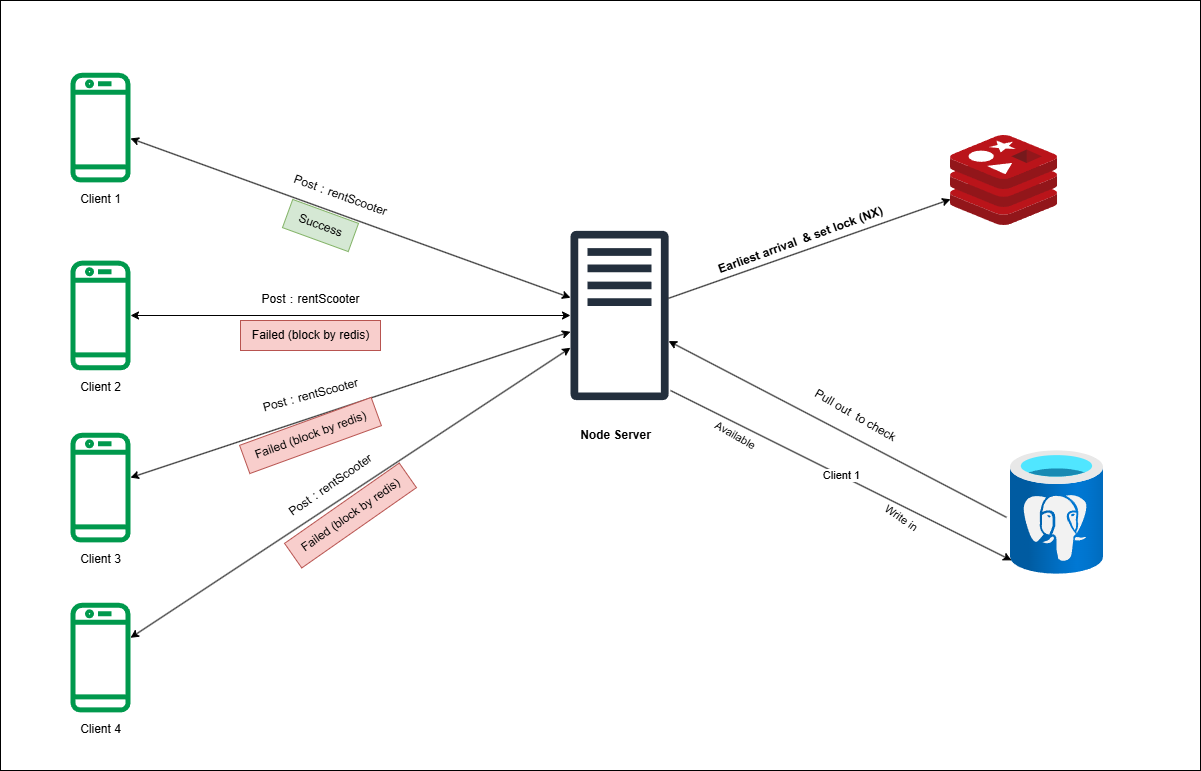

The diagram above was exported from draw.io. Its source (the exported page's mxGraphModel, read from the mxfile embedded in the PNG):
<mxGraphModel dx="2901" dy="1132" grid="1" gridSize="10" guides="1" tooltips="1" connect="1" arrows="1" fold="1" page="1" pageScale="1" pageWidth="827" pageHeight="1169" math="0" shadow="0">
  <root>
    <mxCell id="0" />
    <mxCell id="1" parent="0" />
    <mxCell id="ttdfw2mS9V3Q684yG23y-2" value="" style="sketch=0;outlineConnect=0;fontColor=#232F3E;gradientColor=none;fillColor=#00994D;strokeColor=none;dashed=0;verticalLabelPosition=bottom;verticalAlign=top;align=center;html=1;fontSize=12;fontStyle=0;aspect=fixed;pointerEvents=1;shape=mxgraph.aws4.mobile_client;" vertex="1" parent="1">
      <mxGeometry x="-70" y="437.92" width="60" height="114.15" as="geometry" />
    </mxCell>
    <mxCell id="ttdfw2mS9V3Q684yG23y-3" value="" style="sketch=0;outlineConnect=0;fontColor=#232F3E;gradientColor=none;fillColor=#00994D;strokeColor=none;dashed=0;verticalLabelPosition=bottom;verticalAlign=top;align=center;html=1;fontSize=12;fontStyle=0;aspect=fixed;pointerEvents=1;shape=mxgraph.aws4.mobile_client;" vertex="1" parent="1">
      <mxGeometry x="-70" y="610.0000000000001" width="60" height="114.15" as="geometry" />
    </mxCell>
    <mxCell id="ttdfw2mS9V3Q684yG23y-4" value="" style="sketch=0;outlineConnect=0;fontColor=#232F3E;gradientColor=none;fillColor=#00994D;strokeColor=none;dashed=0;verticalLabelPosition=bottom;verticalAlign=top;align=center;html=1;fontSize=12;fontStyle=0;aspect=fixed;pointerEvents=1;shape=mxgraph.aws4.mobile_client;" vertex="1" parent="1">
      <mxGeometry x="-70" y="250" width="60" height="114.15" as="geometry" />
    </mxCell>
    <mxCell id="ttdfw2mS9V3Q684yG23y-5" value="" style="sketch=0;outlineConnect=0;fontColor=#232F3E;gradientColor=none;fillColor=#00994D;strokeColor=none;dashed=0;verticalLabelPosition=bottom;verticalAlign=top;align=center;html=1;fontSize=12;fontStyle=0;aspect=fixed;pointerEvents=1;shape=mxgraph.aws4.mobile_client;" vertex="1" parent="1">
      <mxGeometry x="-70" y="780" width="60" height="114.15" as="geometry" />
    </mxCell>
    <mxCell id="ttdfw2mS9V3Q684yG23y-6" value="" style="aspect=fixed;html=1;points=[];align=center;image;fontSize=12;image=img/lib/azure2/databases/Azure_Database_PostgreSQL_Server.svg;fillColor=#00994D;" vertex="1" parent="1">
      <mxGeometry x="870" y="630" width="93" height="124" as="geometry" />
    </mxCell>
    <mxCell id="ttdfw2mS9V3Q684yG23y-7" value="" style="sketch=0;outlineConnect=0;fontColor=#232F3E;gradientColor=none;fillColor=#232F3D;strokeColor=none;dashed=0;verticalLabelPosition=bottom;verticalAlign=top;align=center;html=1;fontSize=12;fontStyle=0;aspect=fixed;pointerEvents=1;shape=mxgraph.aws4.traditional_server;" vertex="1" parent="1">
      <mxGeometry x="430" y="410" width="98.07" height="170" as="geometry" />
    </mxCell>
    <mxCell id="ttdfw2mS9V3Q684yG23y-8" value="" style="endArrow=classic;startArrow=classic;html=1;rounded=0;" edge="1" parent="1" source="ttdfw2mS9V3Q684yG23y-4" target="ttdfw2mS9V3Q684yG23y-7">
      <mxGeometry width="50" height="50" relative="1" as="geometry">
        <mxPoint x="390" y="600" as="sourcePoint" />
        <mxPoint x="440" y="550" as="targetPoint" />
      </mxGeometry>
    </mxCell>
    <mxCell id="ttdfw2mS9V3Q684yG23y-14" value="" style="endArrow=classic;startArrow=classic;html=1;rounded=0;" edge="1" parent="1" source="ttdfw2mS9V3Q684yG23y-2" target="ttdfw2mS9V3Q684yG23y-7">
      <mxGeometry width="50" height="50" relative="1" as="geometry">
        <mxPoint x="140" y="312.9266461402235" as="sourcePoint" />
        <mxPoint x="440" y="471.4431075424616" as="targetPoint" />
      </mxGeometry>
    </mxCell>
    <mxCell id="ttdfw2mS9V3Q684yG23y-15" value="" style="endArrow=classic;startArrow=classic;html=1;rounded=0;" edge="1" parent="1" source="ttdfw2mS9V3Q684yG23y-3" target="ttdfw2mS9V3Q684yG23y-7">
      <mxGeometry width="50" height="50" relative="1" as="geometry">
        <mxPoint x="150" y="322.9266461402235" as="sourcePoint" />
        <mxPoint x="450" y="481.4431075424616" as="targetPoint" />
      </mxGeometry>
    </mxCell>
    <mxCell id="ttdfw2mS9V3Q684yG23y-16" value="" style="endArrow=classic;startArrow=classic;html=1;rounded=0;" edge="1" parent="1" source="ttdfw2mS9V3Q684yG23y-5" target="ttdfw2mS9V3Q684yG23y-7">
      <mxGeometry width="50" height="50" relative="1" as="geometry">
        <mxPoint x="160" y="332.9266461402235" as="sourcePoint" />
        <mxPoint x="460" y="491.4431075424616" as="targetPoint" />
      </mxGeometry>
    </mxCell>
    <mxCell id="ttdfw2mS9V3Q684yG23y-17" value="" style="sketch=0;aspect=fixed;html=1;points=[];align=center;image;fontSize=12;image=img/lib/mscae/Cache_Redis_Product.svg;fillColor=#00994D;" vertex="1" parent="1">
      <mxGeometry x="810" y="315" width="107.14" height="90" as="geometry" />
    </mxCell>
    <mxCell id="ttdfw2mS9V3Q684yG23y-18" value="Client 1" style="text;html=1;align=center;verticalAlign=middle;resizable=0;points=[];autosize=1;strokeColor=none;fillColor=none;" vertex="1" parent="1">
      <mxGeometry x="-70" y="364.15" width="60" height="30" as="geometry" />
    </mxCell>
    <mxCell id="ttdfw2mS9V3Q684yG23y-20" value="Client 2" style="text;html=1;align=center;verticalAlign=middle;resizable=0;points=[];autosize=1;strokeColor=none;fillColor=none;" vertex="1" parent="1">
      <mxGeometry x="-70" y="552.0699999999999" width="60" height="30" as="geometry" />
    </mxCell>
    <mxCell id="ttdfw2mS9V3Q684yG23y-21" value="Client 3" style="text;html=1;align=center;verticalAlign=middle;resizable=0;points=[];autosize=1;strokeColor=none;fillColor=none;" vertex="1" parent="1">
      <mxGeometry x="-70" y="724.15" width="60" height="30" as="geometry" />
    </mxCell>
    <mxCell id="ttdfw2mS9V3Q684yG23y-22" value="Client 4" style="text;html=1;align=center;verticalAlign=middle;resizable=0;points=[];autosize=1;strokeColor=none;fillColor=none;" vertex="1" parent="1">
      <mxGeometry x="-70" y="894.15" width="60" height="30" as="geometry" />
    </mxCell>
    <mxCell id="ttdfw2mS9V3Q684yG23y-23" value="" style="endArrow=classic;html=1;rounded=0;entryX=0.011;entryY=0.886;entryDx=0;entryDy=0;entryPerimeter=0;" edge="1" parent="1" target="ttdfw2mS9V3Q684yG23y-6">
      <mxGeometry relative="1" as="geometry">
        <mxPoint x="530" y="570" as="sourcePoint" />
        <mxPoint x="1000" y="610" as="targetPoint" />
      </mxGeometry>
    </mxCell>
    <mxCell id="ttdfw2mS9V3Q684yG23y-24" value="Client 1" style="edgeLabel;resizable=0;html=1;align=center;verticalAlign=middle;fillColor=#00994D;rotation=0;" connectable="0" vertex="1" parent="ttdfw2mS9V3Q684yG23y-23">
      <mxGeometry relative="1" as="geometry" />
    </mxCell>
    <mxCell id="ttdfw2mS9V3Q684yG23y-25" value="Available" style="edgeLabel;resizable=0;html=1;align=left;verticalAlign=bottom;fillColor=#00994D;rotation=30;" connectable="0" vertex="1" parent="ttdfw2mS9V3Q684yG23y-23">
      <mxGeometry x="-1" relative="1" as="geometry">
        <mxPoint x="40" y="40" as="offset" />
      </mxGeometry>
    </mxCell>
    <mxCell id="ttdfw2mS9V3Q684yG23y-27" value="Write in" style="edgeLabel;resizable=0;html=1;align=left;verticalAlign=bottom;fillColor=#00994D;rotation=35;" connectable="0" vertex="1" parent="1">
      <mxGeometry x="740" y="691.9999999999999" as="geometry" />
    </mxCell>
    <mxCell id="ttdfw2mS9V3Q684yG23y-28" value="" style="endArrow=classic;html=1;rounded=0;exitX=-0.043;exitY=0.539;exitDx=0;exitDy=0;exitPerimeter=0;" edge="1" parent="1" source="ttdfw2mS9V3Q684yG23y-6" target="ttdfw2mS9V3Q684yG23y-7">
      <mxGeometry width="50" height="50" relative="1" as="geometry">
        <mxPoint x="580" y="510" as="sourcePoint" />
        <mxPoint x="650" y="410" as="targetPoint" />
      </mxGeometry>
    </mxCell>
    <mxCell id="ttdfw2mS9V3Q684yG23y-29" value="Pull out&amp;nbsp; to check" style="text;html=1;align=center;verticalAlign=middle;resizable=0;points=[];autosize=1;strokeColor=none;fillColor=none;rotation=30;" vertex="1" parent="1">
      <mxGeometry x="660" y="580" width="110" height="30" as="geometry" />
    </mxCell>
    <mxCell id="ttdfw2mS9V3Q684yG23y-30" value="Node Server" style="text;html=1;align=center;verticalAlign=middle;resizable=0;points=[];autosize=1;strokeColor=none;fillColor=none;fontStyle=1" vertex="1" parent="1">
      <mxGeometry x="430" y="600" width="90" height="30" as="geometry" />
    </mxCell>
    <mxCell id="ttdfw2mS9V3Q684yG23y-31" value="Post：rentScooter" style="text;html=1;align=center;verticalAlign=middle;resizable=0;points=[];autosize=1;strokeColor=none;fillColor=none;rotation=20;" vertex="1" parent="1">
      <mxGeometry x="140" y="360" width="120" height="30" as="geometry" />
    </mxCell>
    <mxCell id="ttdfw2mS9V3Q684yG23y-32" value="Post：rentScooter" style="text;html=1;align=center;verticalAlign=middle;resizable=0;points=[];autosize=1;strokeColor=none;fillColor=none;rotation=0;" vertex="1" parent="1">
      <mxGeometry x="110" y="464.15" width="120" height="30" as="geometry" />
    </mxCell>
    <mxCell id="ttdfw2mS9V3Q684yG23y-33" value="Post：rentScooter" style="text;html=1;align=center;verticalAlign=middle;resizable=0;points=[];autosize=1;strokeColor=none;fillColor=none;rotation=-15;" vertex="1" parent="1">
      <mxGeometry x="110" y="560" width="120" height="30" as="geometry" />
    </mxCell>
    <mxCell id="ttdfw2mS9V3Q684yG23y-34" value="Post：rentScooter" style="text;html=1;align=center;verticalAlign=middle;resizable=0;points=[];autosize=1;strokeColor=none;fillColor=none;rotation=-35;" vertex="1" parent="1">
      <mxGeometry x="130" y="650" width="120" height="30" as="geometry" />
    </mxCell>
    <mxCell id="ttdfw2mS9V3Q684yG23y-37" value="" style="endArrow=classic;html=1;rounded=0;" edge="1" parent="1" source="ttdfw2mS9V3Q684yG23y-7" target="ttdfw2mS9V3Q684yG23y-17">
      <mxGeometry width="50" height="50" relative="1" as="geometry">
        <mxPoint x="570" y="430" as="sourcePoint" />
        <mxPoint x="440" y="450" as="targetPoint" />
      </mxGeometry>
    </mxCell>
    <mxCell id="ttdfw2mS9V3Q684yG23y-38" value="Earliest arrival&amp;nbsp; &amp;amp; set lock (NX)" style="text;html=1;align=center;verticalAlign=middle;resizable=0;points=[];autosize=1;strokeColor=none;fillColor=none;rotation=-20;fontStyle=1" vertex="1" parent="1">
      <mxGeometry x="560" y="405" width="200" height="30" as="geometry" />
    </mxCell>
    <mxCell id="ttdfw2mS9V3Q684yG23y-39" value="Failed (block by redis)" style="text;html=1;align=center;verticalAlign=middle;resizable=0;points=[];autosize=1;strokeColor=#b85450;fillColor=#f8cecc;" vertex="1" parent="1">
      <mxGeometry x="100" y="500" width="140" height="30" as="geometry" />
    </mxCell>
    <mxCell id="ttdfw2mS9V3Q684yG23y-41" value="Failed (block by redis)" style="text;html=1;align=center;verticalAlign=middle;resizable=0;points=[];autosize=1;strokeColor=#b85450;fillColor=#f8cecc;rotation=-20;" vertex="1" parent="1">
      <mxGeometry x="100" y="600" width="140" height="30" as="geometry" />
    </mxCell>
    <mxCell id="ttdfw2mS9V3Q684yG23y-42" value="Failed (block by redis)" style="text;html=1;align=center;verticalAlign=middle;resizable=0;points=[];autosize=1;strokeColor=#b85450;fillColor=#f8cecc;rotation=-35;" vertex="1" parent="1">
      <mxGeometry x="140" y="680" width="140" height="30" as="geometry" />
    </mxCell>
    <mxCell id="ttdfw2mS9V3Q684yG23y-43" value="Success" style="text;html=1;align=center;verticalAlign=middle;resizable=0;points=[];autosize=1;strokeColor=#82b366;fillColor=#d5e8d4;rotation=20;" vertex="1" parent="1">
      <mxGeometry x="145" y="390" width="70" height="30" as="geometry" />
    </mxCell>
    <mxCell id="ttdfw2mS9V3Q684yG23y-44" value="" style="rounded=0;whiteSpace=wrap;html=1;fontColor=#FF0000;fillColor=none;" vertex="1" parent="1">
      <mxGeometry x="-140" y="180" width="1200" height="770" as="geometry" />
    </mxCell>
  </root>
</mxGraphModel>